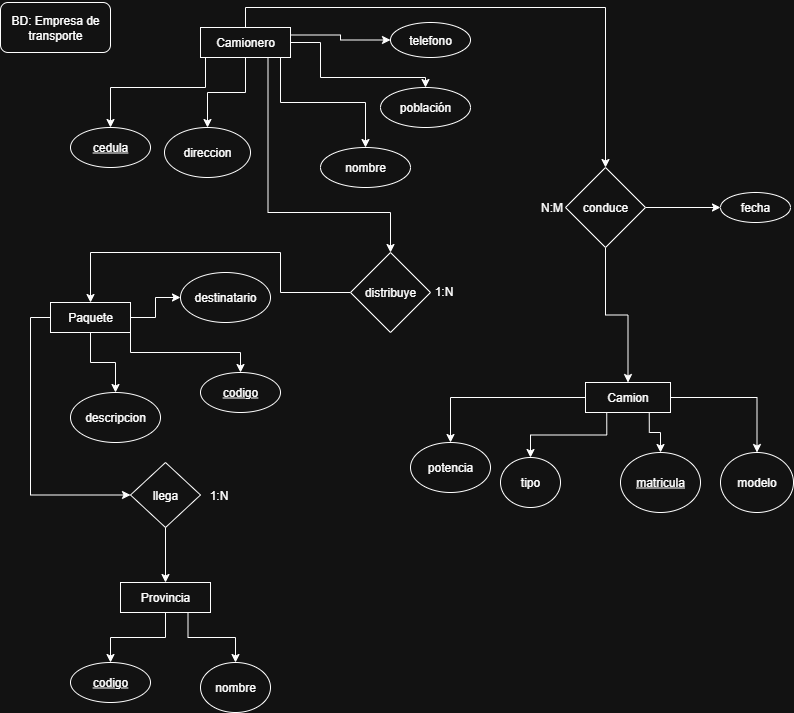

The diagram above was exported from draw.io. Its source (the exported page's mxGraphModel, read from the mxfile embedded in the PNG):
<mxGraphModel dx="732" dy="561" grid="1" gridSize="10" guides="1" tooltips="1" connect="1" arrows="1" fold="1" page="1" pageScale="1" pageWidth="827" pageHeight="1169" math="0" shadow="0">
  <root>
    <mxCell id="0" />
    <mxCell id="1" parent="0" />
    <mxCell id="TjdZ0x1Y4odwcIb6BgLD-1" value="BD: Empresa de transporte" style="rounded=1;whiteSpace=wrap;html=1;" vertex="1" parent="1">
      <mxGeometry x="10" y="10" width="110" height="50" as="geometry" />
    </mxCell>
    <mxCell id="TjdZ0x1Y4odwcIb6BgLD-21" style="edgeStyle=orthogonalEdgeStyle;rounded=0;orthogonalLoop=1;jettySize=auto;html=1;exitX=0;exitY=0.5;exitDx=0;exitDy=0;entryX=0.5;entryY=0;entryDx=0;entryDy=0;" edge="1" parent="1">
      <mxGeometry relative="1" as="geometry">
        <mxPoint x="215" y="65" as="sourcePoint" />
        <mxPoint x="120" y="135" as="targetPoint" />
        <Array as="points">
          <mxPoint x="215" y="95" />
          <mxPoint x="120" y="95" />
        </Array>
      </mxGeometry>
    </mxCell>
    <mxCell id="TjdZ0x1Y4odwcIb6BgLD-22" style="edgeStyle=orthogonalEdgeStyle;rounded=0;orthogonalLoop=1;jettySize=auto;html=1;exitX=0.5;exitY=1;exitDx=0;exitDy=0;entryX=0.5;entryY=0;entryDx=0;entryDy=0;" edge="1" parent="1" source="TjdZ0x1Y4odwcIb6BgLD-2" target="TjdZ0x1Y4odwcIb6BgLD-16">
      <mxGeometry relative="1" as="geometry" />
    </mxCell>
    <mxCell id="TjdZ0x1Y4odwcIb6BgLD-23" style="edgeStyle=orthogonalEdgeStyle;rounded=0;orthogonalLoop=1;jettySize=auto;html=1;exitX=0.75;exitY=1;exitDx=0;exitDy=0;" edge="1" parent="1" source="TjdZ0x1Y4odwcIb6BgLD-2" target="TjdZ0x1Y4odwcIb6BgLD-14">
      <mxGeometry relative="1" as="geometry">
        <Array as="points">
          <mxPoint x="290" y="65" />
          <mxPoint x="290" y="110" />
          <mxPoint x="375" y="110" />
        </Array>
      </mxGeometry>
    </mxCell>
    <mxCell id="TjdZ0x1Y4odwcIb6BgLD-24" style="edgeStyle=orthogonalEdgeStyle;rounded=0;orthogonalLoop=1;jettySize=auto;html=1;exitX=1;exitY=0.5;exitDx=0;exitDy=0;entryX=0.5;entryY=0;entryDx=0;entryDy=0;" edge="1" parent="1" source="TjdZ0x1Y4odwcIb6BgLD-2" target="TjdZ0x1Y4odwcIb6BgLD-17">
      <mxGeometry relative="1" as="geometry">
        <Array as="points">
          <mxPoint x="330" y="85" />
          <mxPoint x="435" y="85" />
        </Array>
      </mxGeometry>
    </mxCell>
    <mxCell id="TjdZ0x1Y4odwcIb6BgLD-50" style="edgeStyle=orthogonalEdgeStyle;rounded=0;orthogonalLoop=1;jettySize=auto;html=1;exitX=0.75;exitY=1;exitDx=0;exitDy=0;entryX=0.5;entryY=0;entryDx=0;entryDy=0;shape=wire;dashed=1;" edge="1" parent="1" source="TjdZ0x1Y4odwcIb6BgLD-2" target="TjdZ0x1Y4odwcIb6BgLD-49">
      <mxGeometry relative="1" as="geometry">
        <Array as="points">
          <mxPoint x="278" y="220" />
          <mxPoint x="400" y="220" />
        </Array>
      </mxGeometry>
    </mxCell>
    <mxCell id="TjdZ0x1Y4odwcIb6BgLD-53" style="edgeStyle=orthogonalEdgeStyle;rounded=0;orthogonalLoop=1;jettySize=auto;html=1;exitX=0.5;exitY=0;exitDx=0;exitDy=0;" edge="1" parent="1" source="TjdZ0x1Y4odwcIb6BgLD-2" target="TjdZ0x1Y4odwcIb6BgLD-52">
      <mxGeometry relative="1" as="geometry" />
    </mxCell>
    <mxCell id="TjdZ0x1Y4odwcIb6BgLD-59" style="edgeStyle=orthogonalEdgeStyle;rounded=0;orthogonalLoop=1;jettySize=auto;html=1;exitX=1;exitY=0.25;exitDx=0;exitDy=0;entryX=0;entryY=0.5;entryDx=0;entryDy=0;" edge="1" parent="1" source="TjdZ0x1Y4odwcIb6BgLD-2" target="TjdZ0x1Y4odwcIb6BgLD-15">
      <mxGeometry relative="1" as="geometry" />
    </mxCell>
    <mxCell id="TjdZ0x1Y4odwcIb6BgLD-2" value="Camionero" style="rounded=0;whiteSpace=wrap;html=1;" vertex="1" parent="1">
      <mxGeometry x="210" y="35" width="90" height="30" as="geometry" />
    </mxCell>
    <mxCell id="TjdZ0x1Y4odwcIb6BgLD-13" value="&lt;u&gt;cedula&lt;/u&gt;" style="ellipse;whiteSpace=wrap;html=1;" vertex="1" parent="1">
      <mxGeometry x="80" y="135" width="80" height="40" as="geometry" />
    </mxCell>
    <mxCell id="TjdZ0x1Y4odwcIb6BgLD-14" value="nombre" style="ellipse;whiteSpace=wrap;html=1;" vertex="1" parent="1">
      <mxGeometry x="330" y="155" width="90" height="40" as="geometry" />
    </mxCell>
    <mxCell id="TjdZ0x1Y4odwcIb6BgLD-15" value="telefono" style="ellipse;whiteSpace=wrap;html=1;" vertex="1" parent="1">
      <mxGeometry x="400" y="30" width="80" height="35" as="geometry" />
    </mxCell>
    <mxCell id="TjdZ0x1Y4odwcIb6BgLD-16" value="direccion" style="ellipse;whiteSpace=wrap;html=1;" vertex="1" parent="1">
      <mxGeometry x="174" y="135" width="86" height="50" as="geometry" />
    </mxCell>
    <mxCell id="TjdZ0x1Y4odwcIb6BgLD-17" value="población" style="ellipse;whiteSpace=wrap;html=1;" vertex="1" parent="1">
      <mxGeometry x="390" y="95" width="90" height="40" as="geometry" />
    </mxCell>
    <mxCell id="TjdZ0x1Y4odwcIb6BgLD-31" style="edgeStyle=orthogonalEdgeStyle;rounded=0;orthogonalLoop=1;jettySize=auto;html=1;exitX=1;exitY=1;exitDx=0;exitDy=0;entryX=0.5;entryY=0;entryDx=0;entryDy=0;" edge="1" parent="1" source="TjdZ0x1Y4odwcIb6BgLD-26" target="TjdZ0x1Y4odwcIb6BgLD-27">
      <mxGeometry relative="1" as="geometry" />
    </mxCell>
    <mxCell id="TjdZ0x1Y4odwcIb6BgLD-32" style="edgeStyle=orthogonalEdgeStyle;rounded=0;orthogonalLoop=1;jettySize=auto;html=1;exitX=0.5;exitY=1;exitDx=0;exitDy=0;entryX=0.5;entryY=0;entryDx=0;entryDy=0;" edge="1" parent="1" source="TjdZ0x1Y4odwcIb6BgLD-26" target="TjdZ0x1Y4odwcIb6BgLD-28">
      <mxGeometry relative="1" as="geometry" />
    </mxCell>
    <mxCell id="TjdZ0x1Y4odwcIb6BgLD-48" value="" style="edgeStyle=orthogonalEdgeStyle;rounded=0;orthogonalLoop=1;jettySize=auto;html=1;" edge="1" parent="1" source="TjdZ0x1Y4odwcIb6BgLD-26" target="TjdZ0x1Y4odwcIb6BgLD-29">
      <mxGeometry relative="1" as="geometry" />
    </mxCell>
    <mxCell id="TjdZ0x1Y4odwcIb6BgLD-67" style="edgeStyle=orthogonalEdgeStyle;rounded=0;orthogonalLoop=1;jettySize=auto;html=1;exitX=0;exitY=0.5;exitDx=0;exitDy=0;entryX=0;entryY=0.5;entryDx=0;entryDy=0;" edge="1" parent="1" source="TjdZ0x1Y4odwcIb6BgLD-26" target="TjdZ0x1Y4odwcIb6BgLD-66">
      <mxGeometry relative="1" as="geometry" />
    </mxCell>
    <mxCell id="TjdZ0x1Y4odwcIb6BgLD-26" value="Paquete" style="rounded=0;whiteSpace=wrap;html=1;" vertex="1" parent="1">
      <mxGeometry x="60" y="310" width="80" height="30" as="geometry" />
    </mxCell>
    <mxCell id="TjdZ0x1Y4odwcIb6BgLD-27" value="&lt;u&gt;codigo&lt;/u&gt;" style="ellipse;whiteSpace=wrap;html=1;" vertex="1" parent="1">
      <mxGeometry x="210" y="380" width="80" height="40" as="geometry" />
    </mxCell>
    <mxCell id="TjdZ0x1Y4odwcIb6BgLD-28" value="descripcion" style="ellipse;whiteSpace=wrap;html=1;" vertex="1" parent="1">
      <mxGeometry x="80" y="400" width="90" height="50" as="geometry" />
    </mxCell>
    <mxCell id="TjdZ0x1Y4odwcIb6BgLD-29" value="destinatario" style="ellipse;whiteSpace=wrap;html=1;" vertex="1" parent="1">
      <mxGeometry x="190" y="280" width="90" height="50" as="geometry" />
    </mxCell>
    <mxCell id="TjdZ0x1Y4odwcIb6BgLD-36" style="edgeStyle=orthogonalEdgeStyle;rounded=0;orthogonalLoop=1;jettySize=auto;html=1;exitX=0.5;exitY=1;exitDx=0;exitDy=0;entryX=0.5;entryY=0;entryDx=0;entryDy=0;" edge="1" parent="1" source="TjdZ0x1Y4odwcIb6BgLD-33" target="TjdZ0x1Y4odwcIb6BgLD-34">
      <mxGeometry relative="1" as="geometry" />
    </mxCell>
    <mxCell id="TjdZ0x1Y4odwcIb6BgLD-37" style="edgeStyle=orthogonalEdgeStyle;rounded=0;orthogonalLoop=1;jettySize=auto;html=1;exitX=0.75;exitY=1;exitDx=0;exitDy=0;entryX=0.5;entryY=0;entryDx=0;entryDy=0;" edge="1" parent="1" source="TjdZ0x1Y4odwcIb6BgLD-33" target="TjdZ0x1Y4odwcIb6BgLD-35">
      <mxGeometry relative="1" as="geometry" />
    </mxCell>
    <mxCell id="TjdZ0x1Y4odwcIb6BgLD-33" value="Provincia" style="rounded=0;whiteSpace=wrap;html=1;" vertex="1" parent="1">
      <mxGeometry x="130" y="590" width="90" height="30" as="geometry" />
    </mxCell>
    <mxCell id="TjdZ0x1Y4odwcIb6BgLD-34" value="&lt;u&gt;codigo&lt;/u&gt;" style="ellipse;whiteSpace=wrap;html=1;" vertex="1" parent="1">
      <mxGeometry x="80" y="670" width="80" height="40" as="geometry" />
    </mxCell>
    <mxCell id="TjdZ0x1Y4odwcIb6BgLD-35" value="nombre" style="ellipse;whiteSpace=wrap;html=1;" vertex="1" parent="1">
      <mxGeometry x="210" y="670" width="70" height="50" as="geometry" />
    </mxCell>
    <mxCell id="TjdZ0x1Y4odwcIb6BgLD-43" style="edgeStyle=orthogonalEdgeStyle;rounded=0;orthogonalLoop=1;jettySize=auto;html=1;exitX=0;exitY=0.5;exitDx=0;exitDy=0;entryX=0.5;entryY=0;entryDx=0;entryDy=0;" edge="1" parent="1" source="TjdZ0x1Y4odwcIb6BgLD-38" target="TjdZ0x1Y4odwcIb6BgLD-42">
      <mxGeometry relative="1" as="geometry" />
    </mxCell>
    <mxCell id="TjdZ0x1Y4odwcIb6BgLD-44" style="edgeStyle=orthogonalEdgeStyle;rounded=0;orthogonalLoop=1;jettySize=auto;html=1;exitX=0.25;exitY=1;exitDx=0;exitDy=0;entryX=0.5;entryY=0;entryDx=0;entryDy=0;" edge="1" parent="1" source="TjdZ0x1Y4odwcIb6BgLD-38" target="TjdZ0x1Y4odwcIb6BgLD-41">
      <mxGeometry relative="1" as="geometry" />
    </mxCell>
    <mxCell id="TjdZ0x1Y4odwcIb6BgLD-45" style="edgeStyle=orthogonalEdgeStyle;rounded=0;orthogonalLoop=1;jettySize=auto;html=1;exitX=0.75;exitY=1;exitDx=0;exitDy=0;entryX=0.5;entryY=0;entryDx=0;entryDy=0;" edge="1" parent="1" source="TjdZ0x1Y4odwcIb6BgLD-38" target="TjdZ0x1Y4odwcIb6BgLD-39">
      <mxGeometry relative="1" as="geometry" />
    </mxCell>
    <mxCell id="TjdZ0x1Y4odwcIb6BgLD-46" style="edgeStyle=orthogonalEdgeStyle;rounded=0;orthogonalLoop=1;jettySize=auto;html=1;exitX=1;exitY=0.5;exitDx=0;exitDy=0;entryX=0.5;entryY=0;entryDx=0;entryDy=0;" edge="1" parent="1" source="TjdZ0x1Y4odwcIb6BgLD-38" target="TjdZ0x1Y4odwcIb6BgLD-40">
      <mxGeometry relative="1" as="geometry" />
    </mxCell>
    <mxCell id="TjdZ0x1Y4odwcIb6BgLD-38" value="Camion" style="rounded=0;whiteSpace=wrap;html=1;" vertex="1" parent="1">
      <mxGeometry x="595" y="390" width="85" height="30" as="geometry" />
    </mxCell>
    <mxCell id="TjdZ0x1Y4odwcIb6BgLD-39" value="&lt;u&gt;matricula&lt;/u&gt;" style="ellipse;whiteSpace=wrap;html=1;" vertex="1" parent="1">
      <mxGeometry x="630" y="460" width="80" height="60" as="geometry" />
    </mxCell>
    <mxCell id="TjdZ0x1Y4odwcIb6BgLD-40" value="modelo" style="ellipse;whiteSpace=wrap;html=1;" vertex="1" parent="1">
      <mxGeometry x="730" y="460" width="73" height="60" as="geometry" />
    </mxCell>
    <mxCell id="TjdZ0x1Y4odwcIb6BgLD-41" value="tipo" style="ellipse;whiteSpace=wrap;html=1;" vertex="1" parent="1">
      <mxGeometry x="510" y="465" width="60" height="50" as="geometry" />
    </mxCell>
    <mxCell id="TjdZ0x1Y4odwcIb6BgLD-42" value="potencia" style="ellipse;whiteSpace=wrap;html=1;" vertex="1" parent="1">
      <mxGeometry x="420" y="450" width="80" height="50" as="geometry" />
    </mxCell>
    <mxCell id="TjdZ0x1Y4odwcIb6BgLD-60" style="edgeStyle=orthogonalEdgeStyle;rounded=0;orthogonalLoop=1;jettySize=auto;html=1;exitX=0;exitY=0.5;exitDx=0;exitDy=0;entryX=0.5;entryY=0;entryDx=0;entryDy=0;" edge="1" parent="1" source="TjdZ0x1Y4odwcIb6BgLD-49" target="TjdZ0x1Y4odwcIb6BgLD-26">
      <mxGeometry relative="1" as="geometry">
        <Array as="points">
          <mxPoint x="290" y="300" />
          <mxPoint x="290" y="260" />
          <mxPoint x="100" y="260" />
        </Array>
      </mxGeometry>
    </mxCell>
    <mxCell id="TjdZ0x1Y4odwcIb6BgLD-49" value="distribuye" style="rhombus;whiteSpace=wrap;html=1;" vertex="1" parent="1">
      <mxGeometry x="360" y="260" width="80" height="80" as="geometry" />
    </mxCell>
    <mxCell id="TjdZ0x1Y4odwcIb6BgLD-54" style="edgeStyle=orthogonalEdgeStyle;rounded=0;orthogonalLoop=1;jettySize=auto;html=1;exitX=0.5;exitY=1;exitDx=0;exitDy=0;entryX=0.5;entryY=0;entryDx=0;entryDy=0;" edge="1" parent="1" source="TjdZ0x1Y4odwcIb6BgLD-52" target="TjdZ0x1Y4odwcIb6BgLD-38">
      <mxGeometry relative="1" as="geometry" />
    </mxCell>
    <mxCell id="TjdZ0x1Y4odwcIb6BgLD-57" style="edgeStyle=orthogonalEdgeStyle;rounded=0;orthogonalLoop=1;jettySize=auto;html=1;exitX=1;exitY=0.5;exitDx=0;exitDy=0;entryX=0;entryY=0.5;entryDx=0;entryDy=0;" edge="1" parent="1" source="TjdZ0x1Y4odwcIb6BgLD-52" target="TjdZ0x1Y4odwcIb6BgLD-56">
      <mxGeometry relative="1" as="geometry" />
    </mxCell>
    <mxCell id="TjdZ0x1Y4odwcIb6BgLD-52" value="conduce" style="rhombus;whiteSpace=wrap;html=1;" vertex="1" parent="1">
      <mxGeometry x="575" y="175" width="80" height="80" as="geometry" />
    </mxCell>
    <mxCell id="TjdZ0x1Y4odwcIb6BgLD-55" value="N:M" style="text;html=1;align=center;verticalAlign=middle;resizable=0;points=[];autosize=1;strokeColor=none;fillColor=none;" vertex="1" parent="1">
      <mxGeometry x="536" y="200" width="50" height="30" as="geometry" />
    </mxCell>
    <mxCell id="TjdZ0x1Y4odwcIb6BgLD-56" value="fecha" style="ellipse;whiteSpace=wrap;html=1;" vertex="1" parent="1">
      <mxGeometry x="730" y="200" width="70" height="30" as="geometry" />
    </mxCell>
    <mxCell id="TjdZ0x1Y4odwcIb6BgLD-65" value="1:N" style="text;html=1;align=center;verticalAlign=middle;resizable=0;points=[];autosize=1;strokeColor=none;fillColor=none;" vertex="1" parent="1">
      <mxGeometry x="433" y="284" width="40" height="30" as="geometry" />
    </mxCell>
    <mxCell id="TjdZ0x1Y4odwcIb6BgLD-68" style="edgeStyle=orthogonalEdgeStyle;rounded=0;orthogonalLoop=1;jettySize=auto;html=1;exitX=0.5;exitY=1;exitDx=0;exitDy=0;entryX=0.5;entryY=0;entryDx=0;entryDy=0;" edge="1" parent="1" source="TjdZ0x1Y4odwcIb6BgLD-66" target="TjdZ0x1Y4odwcIb6BgLD-33">
      <mxGeometry relative="1" as="geometry" />
    </mxCell>
    <mxCell id="TjdZ0x1Y4odwcIb6BgLD-66" value="llega" style="rhombus;whiteSpace=wrap;html=1;" vertex="1" parent="1">
      <mxGeometry x="140" y="470" width="70" height="65" as="geometry" />
    </mxCell>
    <mxCell id="TjdZ0x1Y4odwcIb6BgLD-69" value="1:N" style="text;html=1;align=center;verticalAlign=middle;resizable=0;points=[];autosize=1;strokeColor=none;fillColor=none;" vertex="1" parent="1">
      <mxGeometry x="208" y="487.5" width="40" height="30" as="geometry" />
    </mxCell>
  </root>
</mxGraphModel>